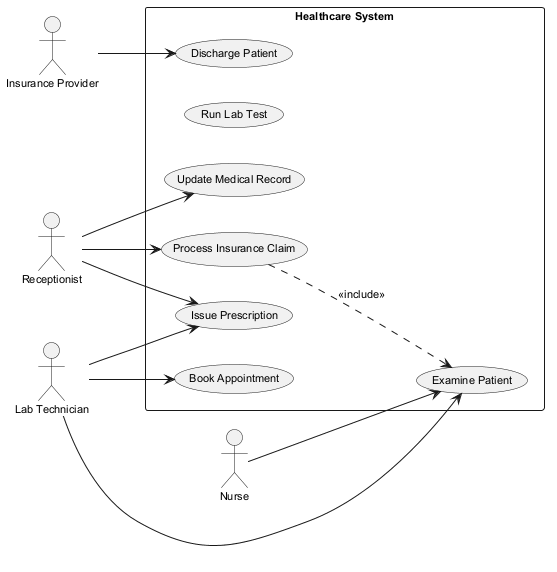

The diagram above was rendered by PlantUML. Its source (embedded in the PNG):
@startuml
skinparam defaultFontSize 11
left to right direction
actor "Insurance Provider" as InsuranceProvider
actor "Receptionist" as Receptionist
actor "Nurse" as Nurse
actor "Lab Technician" as LabTechnician
rectangle "Healthcare System" {
  usecase "Book Appointment" as UC_BookAppointment
  usecase "Examine Patient" as UC_ExaminePatient
  usecase "Run Lab Test" as UC_RunLabTest
  usecase "Discharge Patient" as UC_DischargePatient
  usecase "Issue Prescription" as UC_IssuePrescription
  usecase "Update Medical Record" as UC_UpdateMedicalRecord
  usecase "Process Insurance Claim" as UC_ProcessInsuranceClaim
}
InsuranceProvider --> UC_DischargePatient
Receptionist --> UC_IssuePrescription
Receptionist --> UC_UpdateMedicalRecord
Receptionist --> UC_ProcessInsuranceClaim
Nurse --> UC_ExaminePatient
LabTechnician --> UC_BookAppointment
LabTechnician --> UC_IssuePrescription
LabTechnician --> UC_ExaminePatient
UC_ProcessInsuranceClaim ..> UC_ExaminePatient : <<include>>
@enduml